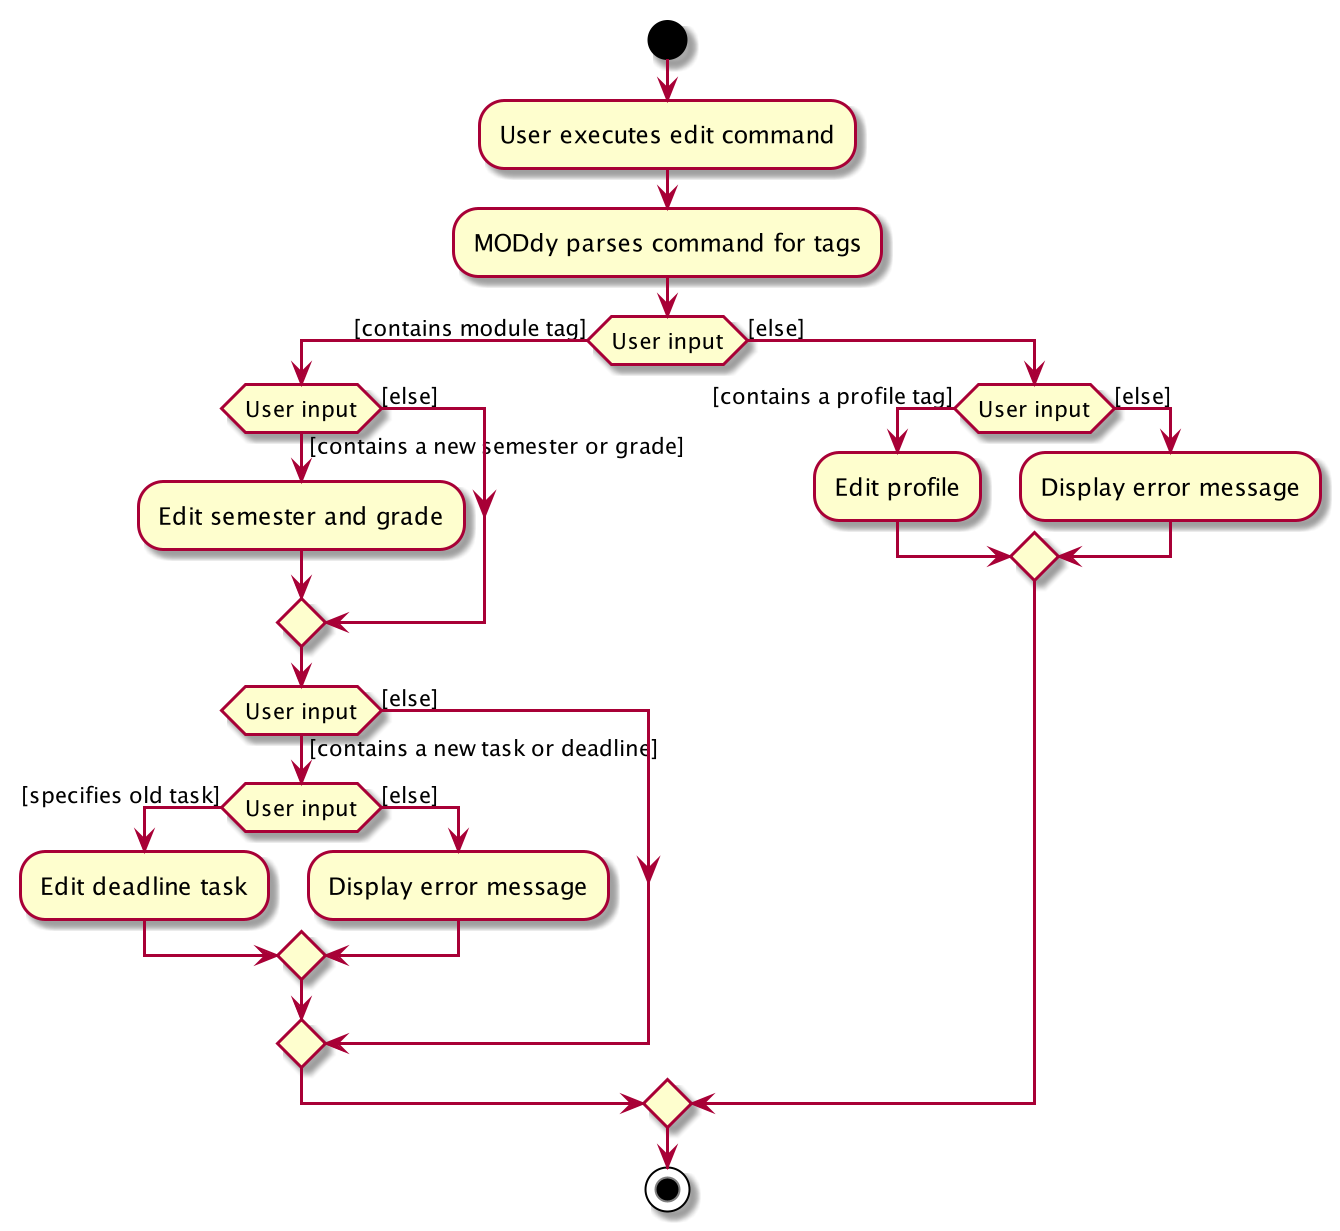

The diagram above was rendered by PlantUML. Its source (embedded in the PNG):
@startuml
start
:User executes edit command;
:MODdy parses command for tags;
if (User input) then ([contains module tag])
  if (User input) then ([contains a new semester or grade])
    :Edit semester and grade;
  else ([else])
  endif
  if (User input) then ([contains a new task or deadline])
    if (User input) then ([specifies old task])
      :Edit deadline task;
    else ([else])
      :Display error message;
    endif
  else ([else])
  endif
else ([else])
  if (User input) then ([contains a profile tag])
    :Edit profile;
  else ([else])
    :Display error message;
  endif
endif
stop
@enduml